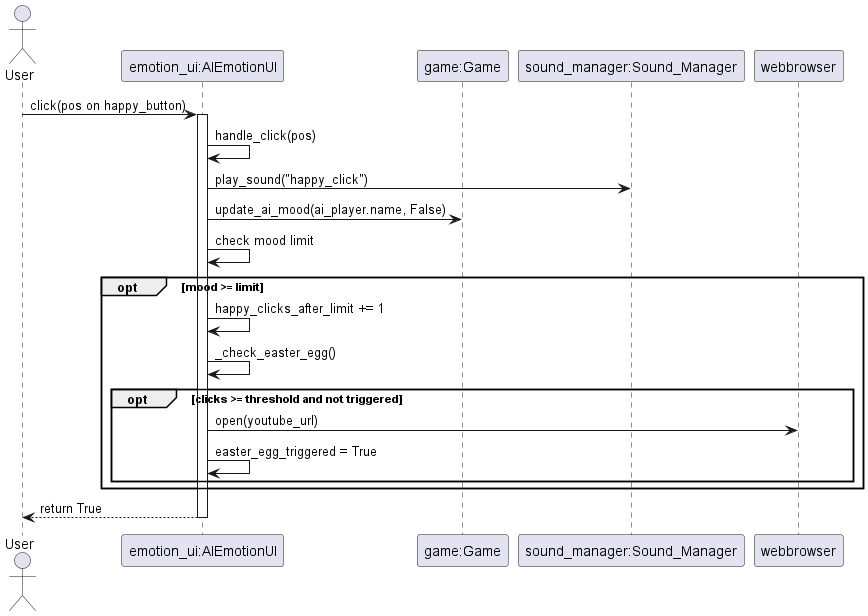

The diagram above was rendered by PlantUML. Its source (embedded in the PNG):
@startuml
actor User
participant "emotion_ui:AIEmotionUI" as EmotionUI
participant "game:Game" as Game
participant "sound_manager:Sound_Manager" as SM
participant "webbrowser" as WB

User -> EmotionUI : click(pos on happy_button)
activate EmotionUI
EmotionUI -> EmotionUI : handle_click(pos)
EmotionUI -> SM : play_sound("happy_click")
EmotionUI -> Game : update_ai_mood(ai_player.name, False)
EmotionUI -> EmotionUI : check mood limit
opt mood >= limit
    EmotionUI -> EmotionUI : happy_clicks_after_limit += 1
    EmotionUI -> EmotionUI : _check_easter_egg()
    opt clicks >= threshold and not triggered
        EmotionUI -> WB : open(youtube_url)
        EmotionUI -> EmotionUI : easter_egg_triggered = True
    end
end
EmotionUI --> User : return True
deactivate EmotionUI
@enduml